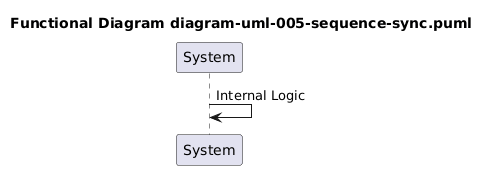

The diagram above was rendered by PlantUML. Its source (embedded in the PNG):
@startuml

title Functional Diagram diagram-uml-005-sequence-sync.puml
participant System
System -> System: Internal Logic
@enduml